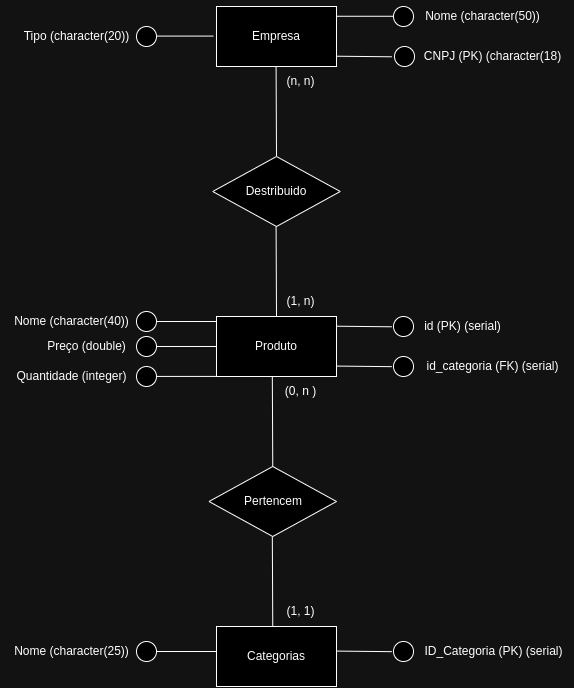

The diagram above was exported from draw.io. Its source (the exported page's mxGraphModel, read from the mxfile embedded in the PNG):
<mxGraphModel dx="1339" dy="794" grid="1" gridSize="10" guides="1" tooltips="1" connect="1" arrows="1" fold="1" page="1" pageScale="1" pageWidth="827" pageHeight="1169" math="0" shadow="0">
  <root>
    <mxCell id="0" />
    <mxCell id="1" parent="0" />
    <mxCell id="8ONPmTJV0Q6PMYUQi9AX-2" value="Empresa" style="rounded=0;whiteSpace=wrap;html=1;" parent="1" vertex="1">
      <mxGeometry x="340" y="90" width="120" height="60" as="geometry" />
    </mxCell>
    <mxCell id="8ONPmTJV0Q6PMYUQi9AX-3" value="" style="endArrow=none;html=1;rounded=0;entryX=0;entryY=0.5;entryDx=0;entryDy=0;" parent="1" edge="1">
      <mxGeometry width="50" height="50" relative="1" as="geometry">
        <mxPoint x="460" y="99.76" as="sourcePoint" />
        <mxPoint x="517" y="99.76" as="targetPoint" />
      </mxGeometry>
    </mxCell>
    <mxCell id="8ONPmTJV0Q6PMYUQi9AX-4" value="" style="ellipse;whiteSpace=wrap;html=1;aspect=fixed;" parent="1" vertex="1">
      <mxGeometry x="517" y="90" width="20" height="20" as="geometry" />
    </mxCell>
    <mxCell id="8ONPmTJV0Q6PMYUQi9AX-5" value="Nome (character(50))" style="text;html=1;align=center;verticalAlign=middle;resizable=0;points=[];autosize=1;strokeColor=none;fillColor=none;" parent="1" vertex="1">
      <mxGeometry x="535.75" y="85" width="140" height="30" as="geometry" />
    </mxCell>
    <mxCell id="8ONPmTJV0Q6PMYUQi9AX-6" value="" style="ellipse;whiteSpace=wrap;html=1;aspect=fixed;" parent="1" vertex="1">
      <mxGeometry x="518" y="130" width="20" height="20" as="geometry" />
    </mxCell>
    <mxCell id="8ONPmTJV0Q6PMYUQi9AX-7" value="CNPJ (PK) (character(18)" style="text;html=1;align=center;verticalAlign=middle;resizable=0;points=[];autosize=1;strokeColor=none;fillColor=none;" parent="1" vertex="1">
      <mxGeometry x="535.75" y="125" width="160" height="30" as="geometry" />
    </mxCell>
    <mxCell id="8ONPmTJV0Q6PMYUQi9AX-9" value="" style="endArrow=none;html=1;rounded=0;entryX=-0.138;entryY=0.529;entryDx=0;entryDy=0;entryPerimeter=0;" parent="1" edge="1">
      <mxGeometry width="50" height="50" relative="1" as="geometry">
        <mxPoint x="460" y="139.71" as="sourcePoint" />
        <mxPoint x="515.24" y="140.29000000000005" as="targetPoint" />
      </mxGeometry>
    </mxCell>
    <mxCell id="8ONPmTJV0Q6PMYUQi9AX-11" value="" style="endArrow=none;html=1;rounded=0;entryX=0;entryY=0.5;entryDx=0;entryDy=0;" parent="1" edge="1">
      <mxGeometry width="50" height="50" relative="1" as="geometry">
        <mxPoint x="280" y="119.58000000000001" as="sourcePoint" />
        <mxPoint x="337" y="119.58000000000001" as="targetPoint" />
      </mxGeometry>
    </mxCell>
    <mxCell id="8ONPmTJV0Q6PMYUQi9AX-12" value="" style="ellipse;whiteSpace=wrap;html=1;aspect=fixed;" parent="1" vertex="1">
      <mxGeometry x="260" y="110" width="20" height="20" as="geometry" />
    </mxCell>
    <mxCell id="8ONPmTJV0Q6PMYUQi9AX-13" value="Tipo (character(20))" style="text;html=1;align=center;verticalAlign=middle;resizable=0;points=[];autosize=1;strokeColor=none;fillColor=none;" parent="1" vertex="1">
      <mxGeometry x="135" y="105" width="130" height="30" as="geometry" />
    </mxCell>
    <mxCell id="8ONPmTJV0Q6PMYUQi9AX-14" value="" style="endArrow=none;html=1;rounded=0;" parent="1" edge="1">
      <mxGeometry width="50" height="50" relative="1" as="geometry">
        <mxPoint x="400" y="240" as="sourcePoint" />
        <mxPoint x="399.58" y="150" as="targetPoint" />
      </mxGeometry>
    </mxCell>
    <mxCell id="8ONPmTJV0Q6PMYUQi9AX-15" value="Destribuido" style="rhombus;whiteSpace=wrap;html=1;" parent="1" vertex="1">
      <mxGeometry x="336.25" y="240" width="127.5" height="70" as="geometry" />
    </mxCell>
    <mxCell id="8ONPmTJV0Q6PMYUQi9AX-16" value="Produto" style="rounded=0;whiteSpace=wrap;html=1;" parent="1" vertex="1">
      <mxGeometry x="340" y="400" width="120" height="60" as="geometry" />
    </mxCell>
    <mxCell id="8ONPmTJV0Q6PMYUQi9AX-17" value="" style="endArrow=none;html=1;rounded=0;" parent="1" edge="1">
      <mxGeometry width="50" height="50" relative="1" as="geometry">
        <mxPoint x="400" y="400" as="sourcePoint" />
        <mxPoint x="399.58" y="310" as="targetPoint" />
      </mxGeometry>
    </mxCell>
    <mxCell id="8ONPmTJV0Q6PMYUQi9AX-21" value="" style="ellipse;whiteSpace=wrap;html=1;aspect=fixed;" parent="1" vertex="1">
      <mxGeometry x="517" y="400" width="20" height="20" as="geometry" />
    </mxCell>
    <mxCell id="8ONPmTJV0Q6PMYUQi9AX-22" value="" style="endArrow=none;html=1;rounded=0;entryX=-0.138;entryY=0.529;entryDx=0;entryDy=0;entryPerimeter=0;" parent="1" edge="1">
      <mxGeometry width="50" height="50" relative="1" as="geometry">
        <mxPoint x="460" y="409.71000000000004" as="sourcePoint" />
        <mxPoint x="515.24" y="410.2900000000001" as="targetPoint" />
      </mxGeometry>
    </mxCell>
    <mxCell id="8ONPmTJV0Q6PMYUQi9AX-23" value="id (PK) (serial)" style="text;html=1;align=center;verticalAlign=middle;resizable=0;points=[];autosize=1;strokeColor=none;fillColor=none;" parent="1" vertex="1">
      <mxGeometry x="535.75" y="395" width="100" height="30" as="geometry" />
    </mxCell>
    <mxCell id="8ONPmTJV0Q6PMYUQi9AX-24" value="" style="ellipse;whiteSpace=wrap;html=1;aspect=fixed;" parent="1" vertex="1">
      <mxGeometry x="260" y="395" width="20" height="20" as="geometry" />
    </mxCell>
    <mxCell id="8ONPmTJV0Q6PMYUQi9AX-25" value="" style="endArrow=none;html=1;rounded=0;exitX=0;exitY=0.25;exitDx=0;exitDy=0;entryX=1;entryY=0.5;entryDx=0;entryDy=0;" parent="1" edge="1">
      <mxGeometry width="50" height="50" relative="1" as="geometry">
        <mxPoint x="340" y="405" as="sourcePoint" />
        <mxPoint x="280" y="405" as="targetPoint" />
      </mxGeometry>
    </mxCell>
    <mxCell id="8ONPmTJV0Q6PMYUQi9AX-26" value="Nome (character(40))" style="text;html=1;align=center;verticalAlign=middle;resizable=0;points=[];autosize=1;strokeColor=none;fillColor=none;" parent="1" vertex="1">
      <mxGeometry x="125" y="390" width="140" height="30" as="geometry" />
    </mxCell>
    <mxCell id="8ONPmTJV0Q6PMYUQi9AX-29" value="id_categoria (FK) (serial)" style="text;html=1;align=center;verticalAlign=middle;resizable=0;points=[];autosize=1;strokeColor=none;fillColor=none;" parent="1" vertex="1">
      <mxGeometry x="535.75" y="435" width="160" height="30" as="geometry" />
    </mxCell>
    <mxCell id="8ONPmTJV0Q6PMYUQi9AX-31" value="" style="ellipse;whiteSpace=wrap;html=1;aspect=fixed;" parent="1" vertex="1">
      <mxGeometry x="260" y="420" width="20" height="20" as="geometry" />
    </mxCell>
    <mxCell id="8ONPmTJV0Q6PMYUQi9AX-32" value="" style="endArrow=none;html=1;rounded=0;exitX=0;exitY=0.25;exitDx=0;exitDy=0;entryX=1;entryY=0.5;entryDx=0;entryDy=0;" parent="1" edge="1">
      <mxGeometry width="50" height="50" relative="1" as="geometry">
        <mxPoint x="340" y="430" as="sourcePoint" />
        <mxPoint x="280" y="430" as="targetPoint" />
      </mxGeometry>
    </mxCell>
    <mxCell id="8ONPmTJV0Q6PMYUQi9AX-33" value="Preço (double)" style="text;html=1;align=center;verticalAlign=middle;resizable=0;points=[];autosize=1;strokeColor=none;fillColor=none;" parent="1" vertex="1">
      <mxGeometry x="160" y="415" width="100" height="30" as="geometry" />
    </mxCell>
    <mxCell id="8ONPmTJV0Q6PMYUQi9AX-34" value="" style="ellipse;whiteSpace=wrap;html=1;aspect=fixed;" parent="1" vertex="1">
      <mxGeometry x="260" y="450" width="20" height="20" as="geometry" />
    </mxCell>
    <mxCell id="8ONPmTJV0Q6PMYUQi9AX-35" value="" style="endArrow=none;html=1;rounded=0;exitX=0;exitY=0.25;exitDx=0;exitDy=0;entryX=1;entryY=0.5;entryDx=0;entryDy=0;" parent="1" edge="1">
      <mxGeometry width="50" height="50" relative="1" as="geometry">
        <mxPoint x="340" y="459.92" as="sourcePoint" />
        <mxPoint x="280" y="459.92" as="targetPoint" />
      </mxGeometry>
    </mxCell>
    <mxCell id="8ONPmTJV0Q6PMYUQi9AX-36" value="Quantidade (integer)" style="text;html=1;align=center;verticalAlign=middle;resizable=0;points=[];autosize=1;strokeColor=none;fillColor=none;" parent="1" vertex="1">
      <mxGeometry x="130" y="445" width="130" height="30" as="geometry" />
    </mxCell>
    <mxCell id="8ONPmTJV0Q6PMYUQi9AX-37" value="Categorias" style="rounded=0;whiteSpace=wrap;html=1;" parent="1" vertex="1">
      <mxGeometry x="340" y="710" width="120" height="60" as="geometry" />
    </mxCell>
    <mxCell id="8ONPmTJV0Q6PMYUQi9AX-48" value="ID_Categoria (PK) (serial)" style="text;html=1;align=center;verticalAlign=middle;resizable=0;points=[];autosize=1;strokeColor=none;fillColor=none;" parent="1" vertex="1">
      <mxGeometry x="537" y="720" width="160" height="30" as="geometry" />
    </mxCell>
    <mxCell id="8ONPmTJV0Q6PMYUQi9AX-52" value="" style="ellipse;whiteSpace=wrap;html=1;aspect=fixed;" parent="1" vertex="1">
      <mxGeometry x="517" y="440" width="20" height="20" as="geometry" />
    </mxCell>
    <mxCell id="8ONPmTJV0Q6PMYUQi9AX-53" value="" style="endArrow=none;html=1;rounded=0;entryX=-0.138;entryY=0.529;entryDx=0;entryDy=0;entryPerimeter=0;" parent="1" edge="1">
      <mxGeometry width="50" height="50" relative="1" as="geometry">
        <mxPoint x="460" y="449.58000000000004" as="sourcePoint" />
        <mxPoint x="515.24" y="450.1600000000001" as="targetPoint" />
      </mxGeometry>
    </mxCell>
    <mxCell id="8ONPmTJV0Q6PMYUQi9AX-54" value="" style="ellipse;whiteSpace=wrap;html=1;aspect=fixed;" parent="1" vertex="1">
      <mxGeometry x="517" y="725" width="20" height="20" as="geometry" />
    </mxCell>
    <mxCell id="8ONPmTJV0Q6PMYUQi9AX-55" value="" style="endArrow=none;html=1;rounded=0;entryX=-0.138;entryY=0.529;entryDx=0;entryDy=0;entryPerimeter=0;" parent="1" edge="1">
      <mxGeometry width="50" height="50" relative="1" as="geometry">
        <mxPoint x="460" y="734.58" as="sourcePoint" />
        <mxPoint x="515.24" y="735.1600000000001" as="targetPoint" />
      </mxGeometry>
    </mxCell>
    <mxCell id="8ONPmTJV0Q6PMYUQi9AX-56" value="Pertencem" style="rhombus;whiteSpace=wrap;html=1;" parent="1" vertex="1">
      <mxGeometry x="332.5" y="550" width="127.5" height="70" as="geometry" />
    </mxCell>
    <mxCell id="8ONPmTJV0Q6PMYUQi9AX-57" value="" style="endArrow=none;html=1;rounded=0;" parent="1" edge="1">
      <mxGeometry width="50" height="50" relative="1" as="geometry">
        <mxPoint x="396.25" y="550" as="sourcePoint" />
        <mxPoint x="395.83" y="460" as="targetPoint" />
      </mxGeometry>
    </mxCell>
    <mxCell id="8ONPmTJV0Q6PMYUQi9AX-58" value="" style="endArrow=none;html=1;rounded=0;" parent="1" edge="1">
      <mxGeometry width="50" height="50" relative="1" as="geometry">
        <mxPoint x="396.25" y="710" as="sourcePoint" />
        <mxPoint x="395.83" y="620" as="targetPoint" />
      </mxGeometry>
    </mxCell>
    <mxCell id="8ONPmTJV0Q6PMYUQi9AX-59" value="" style="ellipse;whiteSpace=wrap;html=1;aspect=fixed;" parent="1" vertex="1">
      <mxGeometry x="260" y="725" width="20" height="20" as="geometry" />
    </mxCell>
    <mxCell id="8ONPmTJV0Q6PMYUQi9AX-60" value="" style="endArrow=none;html=1;rounded=0;exitX=0;exitY=0.25;exitDx=0;exitDy=0;entryX=1;entryY=0.5;entryDx=0;entryDy=0;" parent="1" edge="1">
      <mxGeometry width="50" height="50" relative="1" as="geometry">
        <mxPoint x="340" y="735" as="sourcePoint" />
        <mxPoint x="280" y="735" as="targetPoint" />
      </mxGeometry>
    </mxCell>
    <mxCell id="8ONPmTJV0Q6PMYUQi9AX-61" value="Nome (character(25))" style="text;html=1;align=center;verticalAlign=middle;resizable=0;points=[];autosize=1;strokeColor=none;fillColor=none;" parent="1" vertex="1">
      <mxGeometry x="125" y="720" width="140" height="30" as="geometry" />
    </mxCell>
    <mxCell id="8ONPmTJV0Q6PMYUQi9AX-62" value="(n, n)" style="text;html=1;align=center;verticalAlign=middle;resizable=0;points=[];autosize=1;strokeColor=none;fillColor=none;" parent="1" vertex="1">
      <mxGeometry x="399" y="150" width="50" height="30" as="geometry" />
    </mxCell>
    <mxCell id="8ONPmTJV0Q6PMYUQi9AX-63" value="(1, n)" style="text;html=1;align=center;verticalAlign=middle;resizable=0;points=[];autosize=1;strokeColor=none;fillColor=none;" parent="1" vertex="1">
      <mxGeometry x="399" y="370" width="50" height="30" as="geometry" />
    </mxCell>
    <mxCell id="8ONPmTJV0Q6PMYUQi9AX-64" value="(0, n )" style="text;html=1;align=center;verticalAlign=middle;resizable=0;points=[];autosize=1;strokeColor=none;fillColor=none;" parent="1" vertex="1">
      <mxGeometry x="399" y="460" width="50" height="30" as="geometry" />
    </mxCell>
    <mxCell id="8ONPmTJV0Q6PMYUQi9AX-65" value="(1, 1)" style="text;html=1;align=center;verticalAlign=middle;resizable=0;points=[];autosize=1;strokeColor=none;fillColor=none;" parent="1" vertex="1">
      <mxGeometry x="399" y="680" width="50" height="30" as="geometry" />
    </mxCell>
  </root>
</mxGraphModel>